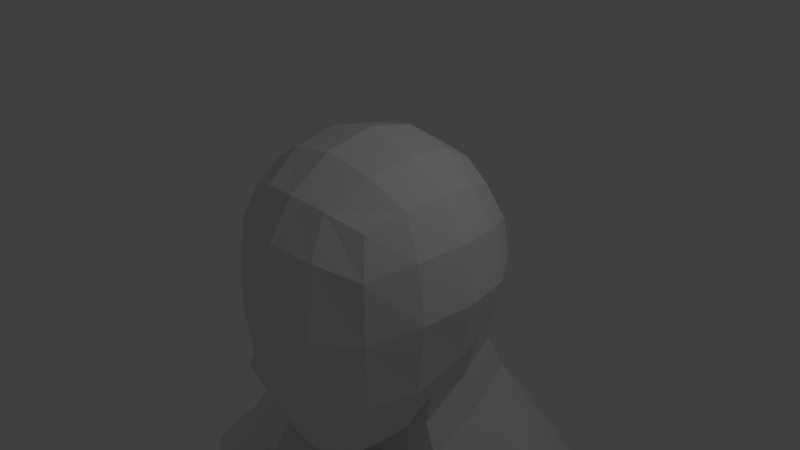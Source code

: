 # Source: Human_Base.blend  (saved by Blender 2.79.0; exported with 4.5.12 LTS)
import bpy
from mathutils import Matrix  # noqa: F401  (used for matrix-valued properties, if any)

bpy.ops.wm.read_factory_settings(use_empty=True)
scene = bpy.context.scene
scene.name = 'Scene'

# ---- collections
col_collection_1 = bpy.data.collections.new('Collection 1'); scene.collection.children.link(col_collection_1)

# ---- materials (node trees are filled in below, after node groups)
mat_material = bpy.data.materials.new('Material')
mat_material.alpha_threshold = 0.0
mat_material.use_transparent_shadow = False
mat_material.roughness = 0.5
mat_material.line_color = (0.0, 0.0, 0.0, 1.0)

# ---- material node trees

# ---- world
world_world = bpy.data.worlds.new('World'); scene.world = world_world
world_world.color = (0.05088, 0.05088, 0.05088)
world_world.use_sun_shadow = False
world_world.sun_shadow_jitter_overblur = 0.0
world_world.cycles.sampling_method = 'MANUAL'

# ---- cameras
cam_camera = bpy.data.cameras.new('Camera')
cam_camera.clip_end = 100.0
cam_camera.lens = 35.0
cam_camera.sensor_width = 32.0
cam_camera.sensor_height = 18.0
cam_camera.ortho_scale = 7.314
cam_camera.dof.focus_distance = 0.0
cam_camera.dof.aperture_fstop = 128.0

# ---- lights
light_lamp = bpy.data.lights.new('Lamp', 'POINT')
light_lamp.transmission_factor = 0.0
light_lamp.cutoff_distance = 30.0
light_lamp.energy = 100.0
light_lamp.shadow_buffer_clip_start = 1.001
light_lamp.shadow_soft_size = 0.1
light_lamp.shadow_maximum_resolution = 0.006
light_lamp.use_absolute_resolution = True

# ---- meshes
me_cube = bpy.data.meshes.new('Cube')
me_cube.from_pydata([(1.0, 1.128, -1.0), (1.0, -1.0, -1.955), (1.0, 1.0, 1.0), (1.0, -1.0, 1.0), (1.167, 0.5041, -1.184), (1.225, -0.1842, -1.478), (1.167, -0.5246, -1.81), (0.5246, 1.347, -1.167), (0.0, 1.423, -1.225), (1.167, 1.167, -0.5246), (1.225, 1.225, -1.315e-13), (1.167, 1.167, 0.5246), (0.5246, -1.167, -2.334), (-5.761e-08, -1.225, -2.392), (1.167, -1.167, -1.167), (1.225, -1.225, -0.2535), (1.167, -1.167, 0.5077), (1.167, 0.5246, 1.167), (1.225, -7.516e-07, 1.225), (1.167, -0.5246, 1.167), (0.5246, 1.167, 1.167), (3.248e-07, 1.225, 1.225), (0.5246, -1.167, 1.167), (-5.861e-07, -1.225, 1.225), (0.6247, 1.463, 0.6725), (2.63e-07, 1.566, 0.724), (0.6628, 1.6, -7.15e-14), (2.112e-07, 1.732, -3.349e-14), (0.6247, 1.463, -0.6725), (3.421e-07, 1.566, -0.724), (0.6247, -1.463, -1.587), (-2.606e-07, -1.566, -1.623), (0.0, -1.521, -3.232), (0.6628, -1.6, -0.3404), (-4.714e-07, -1.732, -0.2817), (0.7292, -1.521, -3.232), (0.6247, -1.463, 0.6664), (-6.039e-07, -1.566, 0.724), (0.0, -1.521, -6.608), (1.463, 0.6247, -0.6725), (1.566, -2.043e-07, -0.8096), (1.463, -0.6247, -1.064), (1.6, 0.6628, -1.568e-13), (1.732, -3.166e-07, -1.728e-13), (1.6, -0.6628, -0.06684), (1.463, 0.6247, 0.6725), (1.566, -4.437e-07, 0.724), (1.463, -0.6247, 0.6725), (0.6725, 0.6247, 1.463), (0.724, -4.525e-07, 1.566), (0.6725, -0.6247, 1.463), (4.606e-08, 0.6628, 1.6), (-1.306e-07, -2.275e-07, 1.732), (-3.073e-07, -0.6628, 1.6), (0.0, 2.881, -3.232), (0.4826, 2.772, -3.232), (2.617, 0.3852, -3.535), (0.6628, -0.1842, -1.941), (0.0, -0.1842, -2.014), (2.542, 1.181, -3.293), (0.6247, -0.6725, -2.378), (-5.234e-08, -0.724, -2.465), (2.323, 1.998, -3.535), (0.9647, 1.522, -1.967), (0.8545, 1.325, -1.484), (1.065, 0.61, -1.668), (1.219, 0.7158, -2.151), (0.0, 1.903, -2.192), (0.0, 1.663, -1.708), (0.4513, -0.1739, -2.908), (0.4292, -0.1791, -2.424), (0.4513, 1.576, -1.651), (0.4373, 1.805, -2.134), (0.0, -0.1791, -2.497), (0.0, -0.1739, -2.981), (1.307, -0.1739, -2.445), (1.138, -0.1791, -1.962), (0.0, -1.521, -5.002), (0.0, -1.521, -10.12), (0.7292, -1.521, -5.002), (2.086, 0.8463, -10.29), (0.0, 2.881, -5.002), (0.4826, 2.772, -5.002), (2.617, 0.3852, -4.697), (2.542, 1.181, -4.92), (2.323, 1.998, -4.697), (0.7292, -1.521, -6.608), (0.0, 1.609, -6.608), (0.4826, 1.5, -6.608), (2.163, 0.09272, -6.608), (2.06, 0.8463, -6.608), (1.762, 1.59, -6.608), (0.7292, -1.521, -10.12), (2.188, 0.09272, -10.29), (0.0, 1.609, -9.618), (0.4826, 1.5, -9.618), (2.163, 0.09272, -9.618), (2.06, 0.8463, -9.618), (1.762, 1.59, -9.618), (0.0, -0.2086, -12.15), (0.0, 0.3813, -12.15), (0.1492, -0.2086, -12.15), (0.1429, 0.3468, -12.15), (0.0, 0.9038, -12.15), (0.1189, 0.8652, -12.15), (0.4826, 1.732, -10.88), (0.0, 1.846, -10.88), (0.0, -1.438, -10.88), (0.7292, -1.438, -10.88), (1.787, 1.59, -10.29), (2.207, 0.6277, -12.93), (2.081, -0.1648, -12.93), (0.6396, -0.5108, -12.93), (0.168, 0.1384, -12.93), (0.2936, 0.9309, -12.93), (0.9427, 1.402, -12.93), (1.432, -0.6364, -12.93), (1.735, 1.277, -12.93), (2.037, 0.7369, -15.81), (1.905, 0.08776, -15.81), (0.7038, -0.1464, -15.81), (0.338, 0.4057, -15.81), (0.4697, 1.055, -15.81), (1.022, 1.421, -15.81), (1.353, -0.2781, -15.81), (1.671, 1.289, -15.81), (2.016, 1.159, -17.43), (1.885, 0.5266, -17.43), (0.7131, 0.303, -17.43), (0.3585, 0.8428, -17.43), (0.4894, 1.475, -17.43), (1.029, 1.83, -17.43), (1.346, 0.172, -17.43), (1.662, 1.699, -17.43), (2.332, 1.909, -18.44), (2.162, 1.11, -18.44), (0.4552, 0.7229, -18.44), (0.2528, 1.573, -18.44), (0.3577, 2.412, -18.44), (0.9049, 2.531, -18.44), (1.16, 0.1066, -18.44), (1.875, 2.439, -18.44), (1.66, 1.354, -21.01), (1.59, 0.8649, -21.01), (0.8847, 0.6944, -21.01), (0.8011, 1.069, -21.01), (0.8444, 1.438, -21.01), (1.071, 1.761, -21.01), (1.176, 0.4232, -21.01), (1.472, 1.721, -21.01), (1.66, 1.354, -21.95), (1.59, 0.8649, -21.95), (0.8847, 0.6944, -21.95), (0.8011, 1.069, -21.95), (0.8444, 1.438, -21.95), (1.071, 1.761, -21.95), (1.176, 0.4232, -21.95), (1.472, 1.721, -21.95), (1.803, -1.972, -22.81), (0.6718, -2.142, -22.81), (1.176, -2.414, -22.81), (1.803, -1.972, -23.42), (0.6718, -2.142, -23.42), (1.176, -2.414, -23.42), (1.59, 1.737, -23.42), (0.8847, 1.737, -23.42), (1.176, 1.737, -23.42), (1.59, 1.311, -23.42), (1.176, 1.26, -23.42), (0.8847, 1.291, -23.42), (1.59, 0.9428, -23.42), (1.176, 0.8482, -23.42), (0.8847, 0.9063, -23.42), (0.6718, -3.101, -22.81), (1.176, -3.373, -22.81), (1.803, -2.931, -22.81), (0.6718, -3.101, -23.42), (1.176, -3.373, -23.42), (1.803, -2.931, -23.42), (0.4826, 2.081, -6.163), (0.0, 2.186, -6.189), (2.301, 1.001, -6.245), (2.39, 0.2747, -5.953), (0.7292, -1.369, -5.216), (2.043, 1.785, -6.323), (0.0, -1.369, -5.216), (0.4826, 1.5, -8.113), (2.163, 0.09272, -8.923), (0.7292, -1.521, -9.685), (1.762, 1.59, -8.923), (2.06, 0.8463, -8.923), (0.0, 1.609, -8.113), (0.0, -1.521, -9.685), (3.299, 0.3852, -2.99), (3.963, 0.3852, -3.943), (3.058, 1.998, -3.158), (3.722, 1.998, -4.112), (3.099, 1.181, -2.835), (4.029, 1.181, -4.169), (3.29, 0.3852, -4.32), (2.821, 1.181, -3.064), (2.691, 1.998, -3.347), (3.023, 1.998, -4.404), (2.958, 0.3852, -3.263), (2.667, 1.102, -4.674), (2.882, 0.7126, -4.581), (2.761, 1.542, -4.615), (4.406, 1.182, -6.887), (3.719, 1.276, -4.153), (3.625, 0.8356, -4.213), (3.504, 1.665, -4.246), (3.278, 0.6023, -4.39), (3.108, 1.775, -4.437), (4.317, 1.177, -6.729), (4.526, 0.7874, -6.625), (4.407, 1.617, -6.664), (4.559, 1.157, -7.844), (5.341, 1.351, -6.155), (5.25, 0.9105, -6.219), (5.131, 1.74, -6.259), (4.913, 0.6772, -6.414), (4.745, 1.85, -6.47), (4.615, 0.7923, -6.783), (4.496, 1.622, -6.823), (5.91, 1.284, -9.165), (5.429, 1.356, -6.313), (5.339, 0.9153, -6.378), (5.22, 1.745, -6.417), (5.001, 0.682, -6.572), (4.833, 1.855, -6.628), (4.887, 0.5483, -7.681), (4.701, 1.846, -7.743), (6.059, 1.292, -9.433), (6.16, 1.429, -6.946), (6.019, 0.7408, -7.047), (5.833, 2.038, -7.109), (5.491, 0.3759, -7.351), (5.228, 2.211, -7.439), (6.047, 1.029, -9.097), (5.969, 1.572, -9.123), (6.58, 1.398, -8.79), (6.521, 1.11, -8.832), (6.443, 1.652, -8.858), (6.3, 0.9573, -8.959), (6.19, 1.725, -8.996), (6.196, 1.038, -9.365), (6.119, 1.58, -9.391), (6.729, 1.406, -9.057), (6.67, 1.118, -9.099), (6.592, 1.661, -9.125), (6.449, 0.9655, -9.227), (6.339, 1.733, -9.263), (6.338, 1.307, -9.931), (6.475, 1.053, -9.863), (6.397, 1.595, -9.889), (6.793, 0.5183, -9.703), (7.007, 1.421, -9.556), (6.948, 1.133, -9.598), (6.87, 1.676, -9.624), (6.727, 0.9807, -9.725), (6.618, 1.748, -9.762), (6.522, 1.318, -10.26), (6.659, 1.001, -10.19), (6.581, 1.666, -10.22), (6.866, 1.37, -10.07), (7.192, 1.431, -9.887), (7.133, 1.081, -9.929), (7.055, 1.746, -9.955), (6.878, 1.022, -10.07), (6.834, 1.73, -10.08), (6.541, 0.5905, -9.841), (7.014, 0.6709, -9.575), (6.976, 0.5283, -10.03), (6.723, 0.6005, -10.17), (7.197, 0.681, -9.904), (6.562, 2.134, -9.781), (6.815, 2.062, -9.643), (6.342, 1.982, -9.908), (6.748, 2.145, -10.11), (7.001, 2.072, -9.976), (6.527, 1.992, -10.24), (6.941, 1.044, -10.15), (6.93, 1.359, -10.15), (7.225, 1.414, -9.986), (7.171, 1.098, -10.02), (6.927, 1.391, -10.15), (6.898, 1.717, -10.16), (7.098, 1.732, -10.05), (7.222, 1.447, -9.987), (6.944, 1.006, -10.15), (7.174, 1.06, -10.02), (7.232, 0.6972, -10.0), (7.032, 0.5591, -10.11), (7.091, 1.765, -10.05), (6.891, 1.75, -10.16), (6.813, 2.126, -10.2), (7.042, 2.061, -10.07), (7.547, 1.388, -11.27), (7.558, 1.073, -11.27), (7.842, 1.443, -11.1), (7.789, 1.127, -11.14), (7.515, 1.746, -11.27), (7.544, 1.42, -11.27), (7.715, 1.761, -11.16), (7.839, 1.476, -11.1), (7.631, 1.081, -10.85), (7.4, 1.027, -10.98), (7.689, 0.7188, -10.83), (7.489, 0.5806, -10.94), (7.347, 1.772, -10.99), (7.547, 1.787, -10.88), (7.27, 2.147, -11.02), (7.499, 2.082, -10.9), (7.096, 1.013, -10.43), (7.248, 1.02, -10.7), (7.337, 0.5734, -10.66), (7.184, 0.5662, -10.39), (7.326, 1.067, -10.3), (7.478, 1.074, -10.57), (7.385, 0.7044, -10.28), (7.537, 0.7116, -10.55), (7.136, 1.368, -10.52), (7.342, 1.378, -10.89), (7.352, 1.063, -10.9), (7.147, 1.053, -10.52), (7.431, 1.424, -10.36), (7.636, 1.434, -10.73), (7.377, 1.107, -10.4), (7.583, 1.117, -10.77), (7.133, 1.401, -10.52), (7.339, 1.41, -10.89), (7.634, 1.466, -10.73), (7.428, 1.456, -10.36), (7.104, 1.726, -10.53), (7.309, 1.736, -10.9), (7.304, 1.741, -10.42), (7.509, 1.751, -10.79), (7.194, 2.068, -10.35), (7.346, 2.075, -10.62), (7.118, 2.14, -10.75), (6.965, 2.133, -10.47), (7.243, 1.772, -10.33), (7.395, 1.78, -10.6), (7.043, 1.757, -10.44), (7.195, 1.765, -10.71)], [], [(47, 19, 3, 16), (2, 11, 24, 20), (20, 24, 25, 21), (11, 10, 26, 24), (24, 26, 27, 25), (10, 9, 28, 26), (26, 28, 29, 27), (9, 0, 7, 28), (28, 7, 8, 29), (1, 14, 30, 12), (12, 30, 31, 13), (14, 15, 33, 30), (30, 33, 34, 31), (15, 16, 36, 33), (33, 36, 37, 34), (16, 3, 22, 36), (36, 22, 23, 37), (6, 41, 14, 1), (41, 44, 15, 14), (44, 47, 16, 15), (0, 9, 39, 4), (4, 39, 40, 5), (5, 40, 41, 6), (9, 10, 42, 39), (39, 42, 43, 40), (40, 43, 44, 41), (10, 11, 45, 42), (42, 45, 46, 43), (43, 46, 47, 44), (11, 2, 17, 45), (45, 17, 18, 46), (46, 18, 19, 47), (19, 50, 22, 3), (50, 53, 23, 22), (2, 20, 48, 17), (17, 48, 49, 18), (18, 49, 50, 19), (20, 21, 51, 48), (48, 51, 52, 49), (49, 52, 53, 50), (66, 75, 56, 59), (72, 63, 62, 55), (75, 69, 35, 56), (63, 66, 59, 62), (56, 35, 79, 83), (67, 72, 55, 54), (69, 74, 32, 35), (201, 200, 197, 195), (5, 6, 60, 57), (57, 60, 61, 58), (35, 32, 77, 79), (6, 1, 12, 60), (60, 12, 13, 61), (55, 62, 85, 82), (57, 58, 73, 70), (70, 73, 74, 69), (8, 7, 71, 68), (68, 71, 72, 67), (0, 4, 65, 64), (64, 65, 66, 63), (5, 57, 70, 76), (76, 70, 69, 75), (7, 0, 64, 71), (71, 64, 63, 72), (4, 5, 76, 65), (65, 76, 75, 66), (181, 182, 89, 90), (182, 183, 86, 89), (179, 184, 91, 88), (184, 181, 90, 91), (54, 55, 82, 81), (83, 84, 204, 205), (190, 187, 96, 97), (187, 188, 92, 96), (186, 189, 98, 95), (189, 190, 97, 98), (180, 179, 88, 87), (183, 185, 38, 86), (108, 107, 99, 101), (106, 105, 104, 103), (191, 186, 95, 94), (188, 192, 78, 92), (102, 101, 99, 100), (104, 102, 100, 103), (98, 97, 80, 109), (94, 95, 105, 106), (92, 78, 107, 108), (97, 96, 93, 80), (96, 92, 108, 93), (98, 109, 105, 95), (109, 80, 110, 117), (108, 101, 112, 116), (93, 108, 116, 111), (80, 93, 111, 110), (104, 105, 115, 114), (102, 104, 114, 113), (101, 102, 113, 112), (105, 109, 117, 115), (111, 116, 124, 119), (110, 111, 119, 118), (113, 114, 122, 121), (114, 115, 123, 122), (115, 117, 125, 123), (117, 110, 118, 125), (116, 112, 120, 124), (112, 113, 121, 120), (124, 120, 128, 132), (120, 121, 129, 128), (119, 124, 132, 127), (118, 119, 127, 126), (121, 122, 130, 129), (122, 123, 131, 130), (123, 125, 133, 131), (125, 118, 126, 133), (131, 133, 141, 139), (133, 126, 134, 141), (132, 128, 136, 140), (128, 129, 137, 136), (127, 132, 140, 135), (126, 127, 135, 134), (129, 130, 138, 137), (130, 131, 139, 138), (134, 135, 143, 142), (137, 138, 146, 145), (138, 139, 147, 146), (139, 141, 149, 147), (141, 134, 142, 149), (140, 136, 144, 148), (136, 137, 145, 144), (135, 140, 148, 143), (143, 148, 156, 151), (142, 143, 151, 150), (145, 146, 154, 153), (146, 147, 155, 154), (147, 149, 157, 155), (149, 142, 150, 157), (148, 144, 152, 156), (144, 145, 153, 152), (151, 156, 160, 158), (156, 152, 159, 160), (159, 162, 176, 173), (160, 159, 173, 174), (167, 168, 166, 164), (168, 169, 165, 166), (165, 155, 166), (166, 157, 164), (166, 155, 157), (171, 172, 169, 168), (170, 171, 168, 167), (161, 163, 171, 170), (163, 162, 172, 171), (158, 161, 170, 151), (151, 170, 167, 150), (150, 167, 164, 157), (155, 165, 169, 154), (154, 169, 172, 153), (153, 172, 162, 159, 152), (175, 174, 177, 178), (174, 173, 176, 177), (161, 158, 175, 178), (162, 163, 177, 176), (158, 160, 174, 175), (163, 161, 178, 177), (79, 77, 185, 183), (81, 82, 179, 180), (85, 84, 181, 184), (82, 85, 184, 179), (83, 79, 183, 182), (84, 83, 182, 181), (86, 38, 192, 188), (87, 88, 186, 191), (91, 90, 190, 189), (88, 91, 189, 186), (89, 86, 188, 187), (90, 89, 187, 190), (197, 193, 194, 198), (195, 197, 198, 196), (202, 196, 210, 212), (203, 199, 194, 193), (202, 201, 195, 196), (200, 203, 193, 197), (59, 56, 203, 200), (85, 62, 201, 202), (56, 83, 199, 203), (196, 198, 208, 210), (85, 202, 212, 206), (62, 59, 200, 201), (212, 210, 219, 221), (209, 211, 220, 218), (204, 206, 215, 213), (208, 209, 218, 217), (198, 194, 209, 208), (194, 199, 211, 209), (199, 83, 205, 211), (84, 85, 206, 204), (213, 215, 223, 207), (217, 218, 226, 225), (220, 214, 222, 228), (215, 221, 229, 223), (210, 208, 217, 219), (205, 204, 213, 214), (206, 212, 221, 215), (211, 205, 214, 220), (228, 222, 230, 236), (223, 229, 237, 231), (222, 207, 216, 230), (227, 225, 233, 235), (218, 220, 228, 226), (221, 219, 227, 229), (219, 217, 225, 227), (214, 213, 207, 222), (230, 216, 224, 238), (235, 233, 240, 242), (237, 235, 242, 244), (234, 236, 243, 241), (225, 226, 234, 233), (207, 223, 231, 216), (226, 228, 236, 234), (229, 227, 235, 237), (241, 243, 250, 248), (224, 239, 246, 232), (240, 241, 248, 247), (243, 238, 245, 250), (231, 237, 244, 239), (236, 230, 238, 243), (233, 234, 241, 240), (216, 231, 239, 224), (247, 248, 257, 256), (250, 245, 253, 259), (246, 251, 260, 254), (245, 232, 252, 253), (244, 242, 249, 251), (242, 240, 247, 249), (238, 224, 232, 245), (239, 244, 251, 246), (258, 267, 279, 276), (253, 252, 261, 262), (258, 256, 265, 267), (260, 258, 276, 275), (232, 246, 254, 252), (248, 250, 259, 257), (251, 249, 258, 260), (249, 247, 256, 258), (310, 309, 311, 312), (306, 305, 307, 308), (261, 263, 269, 264), (262, 261, 264, 268), (302, 301, 303, 304), (256, 257, 266, 265), (252, 254, 263, 261), (253, 262, 273, 270), (255, 270, 273, 272), (271, 255, 272, 274), (266, 257, 271, 274), (259, 253, 270, 255), (262, 268, 272, 273), (257, 259, 255, 271), (277, 275, 278, 280), (275, 276, 279, 278), (298, 297, 299, 300), (254, 260, 275, 277), (263, 254, 277, 280), (269, 263, 280, 278), (338, 342, 310, 312), (264, 282, 281, 268), (265, 283, 282, 264), (266, 284, 283, 265), (268, 281, 284, 266), (315, 314, 306, 308), (269, 286, 285, 264), (267, 287, 286, 269), (265, 288, 287, 267), (264, 285, 288, 265), (339, 338, 312, 311), (266, 290, 289, 268), (274, 291, 290, 266), (272, 292, 291, 274), (268, 289, 292, 272), (331, 330, 302, 304), (269, 294, 293, 267), (278, 295, 294, 269), (279, 296, 295, 278), (267, 293, 296, 279), (323, 322, 297, 298), (330, 334, 301, 302), (322, 326, 299, 297), (314, 318, 305, 306), (334, 336, 303, 301), (342, 344, 309, 310), (326, 328, 300, 299), (318, 320, 307, 305), (336, 331, 304, 303), (344, 339, 311, 309), (328, 323, 298, 300), (320, 315, 308, 307), (291, 292, 316, 319), (319, 316, 315, 320), (290, 291, 319, 317), (317, 319, 320, 318), (289, 290, 317, 313), (313, 317, 318, 314), (292, 289, 313, 316), (316, 313, 314, 315), (284, 281, 324, 327), (327, 324, 323, 328), (283, 284, 327, 325), (325, 327, 328, 326), (282, 283, 325, 321), (321, 325, 326, 322), (281, 282, 321, 324), (324, 321, 322, 323), (287, 288, 332, 335), (335, 332, 331, 336), (286, 287, 335, 333), (333, 335, 336, 334), (285, 286, 333, 329), (329, 333, 334, 330), (288, 285, 329, 332), (332, 329, 330, 331), (294, 295, 340, 343), (343, 340, 339, 344), (293, 294, 343, 341), (341, 343, 344, 342), (295, 296, 337, 340), (340, 337, 338, 339), (296, 293, 341, 337), (337, 341, 342, 338)])
me_cube.materials.append(mat_material)
me_cube.use_remesh_preserve_volume = False
me_cube.use_remesh_preserve_attributes = False
me_cube.use_mirror_vertex_groups = False
me_cube.update()

# ---- objects
ob_cube = bpy.data.objects.new('Cube', me_cube)
ob_lamp = bpy.data.objects.new('Lamp', light_lamp)
ob_camera = bpy.data.objects.new('Camera', cam_camera)

# ---- transforms, parenting, visibility, modifiers, constraints
ob_cube.location = (0.0, 0.0, 0.0)
ob_cube.lock_rotations_4d = False
ob_cube.empty_display_type = 'ARROWS'
ob_cube.lineart.crease_threshold = 0.0
_m = ob_cube.modifiers.new('Mirror', 'MIRROR')
_m.use_clip = True
ob_lamp.location = (4.076, 1.005, 5.904)
ob_lamp.rotation_euler = (0.6503, 0.05522, 1.866)
ob_lamp.lock_rotations_4d = False
ob_lamp.empty_display_type = 'ARROWS'
ob_lamp.color = (0.0, 0.0, 0.0, 0.0)
ob_lamp.lineart.crease_threshold = 0.0
ob_camera.location = (7.481, -6.508, 5.344)
ob_camera.rotation_euler = (1.109, 0.01082, 0.8149)
ob_camera.lock_rotations_4d = False
ob_camera.empty_display_type = 'ARROWS'
ob_camera.color = (0.0, 0.0, 0.0, 0.0)
ob_camera.display_type = 'WIRE'
ob_camera.lineart.crease_threshold = 0.0

# ---- collection membership
col_collection_1.objects.link(ob_cube)
col_collection_1.objects.link(ob_lamp)
col_collection_1.objects.link(ob_camera)

# ---- scene / render settings (as saved in the file)
scene.camera = ob_camera
scene.frame_start = 1; scene.frame_end = 250; scene.frame_set(1)
scene.render.engine = 'BLENDER_EEVEE_NEXT'
scene.render.resolution_percentage = 50
scene.render.dither_intensity = 0.0
scene.cycles.use_denoising = False
scene.cycles.samples = 128
scene.cycles.sampling_pattern = 'TABULATED_SOBOL'
scene.cycles.light_sampling_threshold = 0.0
scene.cycles.use_adaptive_sampling = False
scene.cycles.use_light_tree = False
scene.cycles.blur_glossy = 0.0
scene.cycles.sample_clamp_indirect = 0.0
scene.view_settings.view_transform = 'Standard'
bpy.context.view_layer.update()
